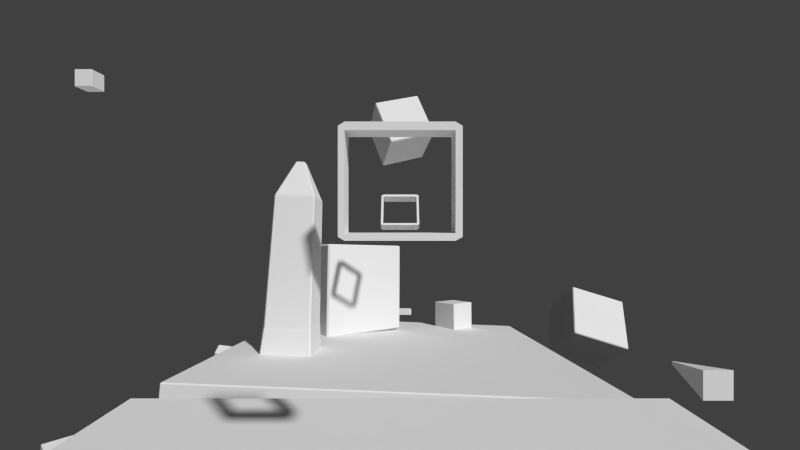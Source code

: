 # Source: level3.blend  (saved by Blender 2.73.0; exported with 4.5.12 LTS)
import bpy
from mathutils import Matrix  # noqa: F401  (used for matrix-valued properties, if any)

bpy.ops.wm.read_factory_settings(use_empty=True)
scene = bpy.context.scene
scene.name = 'Scene'

# ---- collections
col_collection_1 = bpy.data.collections.new('Collection 1'); scene.collection.children.link(col_collection_1)

# ---- world
world_world = bpy.data.worlds.new('World'); scene.world = world_world
world_world.color = (0.05088, 0.05088, 0.05088)
world_world.use_sun_shadow = False
world_world.sun_shadow_jitter_overblur = 0.0
world_world.cycles.sampling_method = 'MANUAL'
world_world.cycles.sample_map_resolution = 256

# ---- cameras
cam_camera = bpy.data.cameras.new('Camera')
cam_camera.clip_end = 100.0
cam_camera.lens = 16.0
cam_camera.sensor_width = 32.0
cam_camera.sensor_height = 18.0
cam_camera.display_size = 2.0
cam_camera.lens_unit = 'FOV'
cam_camera.dof.focus_distance = 0.0
cam_camera.dof.aperture_fstop = 128.0

# ---- meshes
me_cube = bpy.data.meshes.new('cube')
me_cube.from_pydata([(-0.9685, -1.0, -0.9685), (0.9685, -1.0, -0.9685), (0.9685, -1.0, 0.9685), (1.0, 0.9685, 0.9685), (1.0, -0.9685, 0.9685), (1.0, -0.9685, -0.9685), (0.9685, 1.0, -0.9685), (-0.9685, 1.0, -0.9685), (-0.9685, 1.0, 0.9685), (0.9685, 0.9685, -1.0), (0.9685, -0.9685, -1.0), (-0.9685, -0.9685, -1.0), (-0.9685, 0.9685, 1.0), (-0.9685, -0.9685, 1.0), (0.9685, -0.9685, 1.0), (-0.9685, -1.0, 0.9685), (-1.0, -0.9685, 0.9685), (-1.0, -0.9685, -0.9685), (-1.0, 0.9685, 0.9685), (-1.0, 0.9685, -0.9685), (-0.9685, 0.9685, -1.0), (1.0, 0.9685, -0.9685), (0.9685, 1.0, 0.9685), (0.9685, 0.9685, 1.0)], [], [(0, 1, 2), (3, 4, 5), (6, 7, 8), (9, 10, 11), (12, 13, 14), (15, 13, 16), (11, 0, 17), (10, 5, 1), (4, 14, 2), (18, 12, 8), (19, 7, 20), (9, 6, 21), (3, 22, 23), (12, 18, 16), (7, 19, 18), (11, 17, 19), (15, 16, 17), (6, 9, 20), (5, 10, 9), (0, 11, 10), (22, 3, 21), (14, 4, 3), (1, 5, 4), (8, 12, 23), (2, 14, 13), (19, 17, 16), (15, 0, 2), (21, 3, 5), (22, 6, 8), (20, 9, 11), (23, 12, 14), (13, 12, 16), (8, 7, 18), (20, 11, 19), (0, 15, 17), (7, 6, 20), (21, 5, 9), (1, 0, 10), (6, 22, 21), (23, 14, 3), (2, 1, 4), (22, 8, 23), (15, 2, 13), (18, 19, 16)])
_uv = me_cube.uv_layers.new(name='UVMap')
_uv.uv.foreach_set('vector', [0.6136, 0.04402, 0.6136, 0.2713, 0.3864, 0.2713, 0.3864, 0.5038, 0.3864, 0.2765, 0.6136, 0.2765, 0.6136, 0.509, 0.6136, 0.7362, 0.3864, 0.7362, 0.6189, 0.5038, 0.6189, 0.2765, 0.8461, 0.2765, 0.1539, 0.5038, 0.1539, 0.2765, 0.3811, 0.2765, 0.3864, 0.2765, 0.3864, 0.2728, 0.3827, 0.2765, 0.3864, 0.5075, 0.3864, 0.5038, 0.3827, 0.5038, 0.6136, 0.2728, 0.6173, 0.2691, 0.6136, 0.2691, 0.3827, 0.2765, 0.379, 0.2728, 0.379, 0.2765, 0.3827, 0.2765, 0.3864, 0.2728, 0.3864, 0.2765, 0.3827, 0.5038, 0.3864, 0.5038, 0.3864, 0.5075, 0.6136, 0.2728, 0.6136, 0.2691, 0.6173, 0.2691, 0.3827, 0.2765, 0.379, 0.2765, 0.379, 0.2728, 0.1539, 0.5038, 0.1487, 0.5038, 0.1487, 0.2765, 0.6136, 0.7362, 0.6136, 0.7415, 0.3864, 0.7415, 0.8461, 0.2765, 0.8513, 0.2765, 0.8513, 0.5038, 0.3864, 0.04402, 0.3864, 0.03878, 0.6136, 0.03878, 0.6136, 0.509, 0.6189, 0.509, 0.6189, 0.7362, 0.6136, 0.2765, 0.6189, 0.2765, 0.6189, 0.5038, 0.6136, 0.04402, 0.6189, 0.04402, 0.6189, 0.2713, 0.3864, 0.509, 0.3864, 0.5038, 0.6136, 0.5038, 0.3811, 0.2765, 0.3864, 0.2765, 0.3864, 0.5038, 0.6136, 0.2713, 0.6136, 0.2765, 0.3864, 0.2765, 0.3864, 0.7362, 0.3811, 0.7362, 0.3811, 0.509, 0.3811, 0.2713, 0.3811, 0.2765, 0.1539, 0.2765, 0.6136, 0.7415, 0.6136, 0.9687, 0.3864, 0.9687, 0.3864, 0.04402, 0.6136, 0.04402, 0.3864, 0.2713, 0.6136, 0.5038, 0.3864, 0.5038, 0.6136, 0.2765, 0.3864, 0.509, 0.6136, 0.509, 0.3864, 0.7362, 0.8461, 0.5038, 0.6189, 0.5038, 0.8461, 0.2765, 0.3811, 0.5038, 0.1539, 0.5038, 0.3811, 0.2765, 0.1539, 0.2765, 0.1539, 0.5038, 0.1487, 0.2765, 0.3864, 0.7362, 0.6136, 0.7362, 0.3864, 0.7415, 0.8461, 0.5038, 0.8461, 0.2765, 0.8513, 0.5038, 0.6136, 0.04402, 0.3864, 0.04402, 0.6136, 0.03878, 0.6136, 0.7362, 0.6136, 0.509, 0.6189, 0.7362, 0.6136, 0.5038, 0.6136, 0.2765, 0.6189, 0.5038, 0.6136, 0.2713, 0.6136, 0.04402, 0.6189, 0.2713, 0.6136, 0.509, 0.3864, 0.509, 0.6136, 0.5038, 0.3811, 0.5038, 0.3811, 0.2765, 0.3864, 0.5038, 0.3864, 0.2713, 0.6136, 0.2713, 0.3864, 0.2765, 0.3864, 0.509, 0.3864, 0.7362, 0.3811, 0.509, 0.1539, 0.2713, 0.3811, 0.2713, 0.1539, 0.2765, 0.3864, 0.7415, 0.6136, 0.7415, 0.3864, 0.9687])
me_cube.use_remesh_preserve_volume = False
me_cube.use_remesh_preserve_attributes = False
me_cube.use_mirror_vertex_groups = False
me_cube.update()
me_obelisk01 = bpy.data.meshes.new('obelisk01')
me_obelisk01.from_pydata([(1.245, 1.103, -1.336), (1.407, -0.9488, -1.463), (-1.407, -0.9488, -1.463), (1.336, 1.103, 1.245), (1.463, -0.9488, 1.407), (1.463, -0.9488, -1.407), (-1.101, 8.662, 1.163), (-1.226, 1.273, 1.312), (1.226, 1.273, 1.312), (-1.336, 1.103, -1.245), (-1.463, -0.9488, -1.407), (-1.463, -0.9488, 1.407), (-1.245, 1.103, 1.336), (-1.407, -0.9488, 1.463), (1.407, -0.9488, 1.463), (-1.145, 8.784, 1.08), (-0.2798, 10.92, 0.2238), (-0.2798, 10.92, -0.2238), (-1.163, 8.662, -1.101), (-1.312, 1.273, -1.226), (-1.312, 1.273, 1.226), (1.145, 8.784, -1.08), (0.2798, 10.92, -0.2238), (0.2798, 10.92, 0.2238), (-1.08, 8.784, -1.145), (-0.2238, 10.92, -0.2798), (0.2238, 10.92, -0.2798), (-1.08, 8.784, 1.145), (1.08, 8.784, 1.145), (0.2238, 10.92, 0.2798), (0.2097, 10.97, -0.2097), (-0.2097, 10.97, -0.2097), (-0.2097, 10.97, 0.2097), (1.163, 8.662, -1.101), (1.163, 8.662, 1.101), (1.312, 1.273, 1.226), (-1.101, 8.662, -1.163), (1.101, 8.662, -1.163), (1.226, 1.273, -1.312), (-1.425, -1.0, 1.425), (-1.425, -1.0, -1.425), (1.425, -1.0, -1.425), (1.425, -1.0, 1.425), (-1.145, 8.784, -1.08), (1.08, 8.784, -1.145), (1.145, 8.784, 1.08), (1.101, 8.662, 1.163), (-1.336, 1.103, 1.245), (-1.226, 1.273, -1.312), (1.312, 1.273, -1.226), (-0.2238, 10.92, 0.2798), (0.2097, 10.97, 0.2097), (-1.163, 8.662, 1.101), (1.336, 1.103, -1.245), (1.245, 1.103, 1.336), (-1.245, 1.103, -1.336)], [], [(0, 1, 2), (3, 4, 5), (6, 7, 8), (9, 10, 11), (12, 13, 14), (15, 16, 17), (18, 19, 20), (21, 22, 23), (24, 25, 26), (27, 28, 29), (30, 31, 32), (33, 34, 35), (36, 37, 38), (13, 11, 39), (10, 2, 40), (1, 5, 41), (4, 14, 42), (6, 27, 15), (43, 24, 36), (44, 21, 33), (45, 28, 46), (20, 47, 12), (9, 19, 48), (0, 38, 49), (3, 35, 8), (32, 16, 50), (25, 17, 31), (22, 26, 30), (29, 23, 51), (7, 6, 52), (43, 18, 52), (2, 10, 9), (40, 39, 11), (44, 37, 36), (53, 5, 1), (40, 2, 1), (21, 45, 34), (14, 4, 3), (42, 41, 5), (27, 6, 46), (42, 14, 13), (12, 47, 11), (48, 19, 18), (33, 49, 38), (8, 35, 34), (54, 8, 7), (53, 49, 35), (55, 48, 38), (47, 20, 19), (31, 17, 16), (30, 26, 25), (51, 23, 22), (32, 50, 29), (16, 15, 27), (23, 29, 28), (26, 22, 21), (17, 25, 24), (40, 41, 42), (55, 0, 2), (53, 3, 5), (46, 6, 8), (47, 9, 11), (54, 12, 14), (43, 15, 17), (52, 18, 20), (45, 21, 23), (44, 24, 26), (50, 27, 29), (51, 30, 32), (49, 33, 35), (48, 36, 38), (52, 6, 15), (18, 43, 36), (37, 44, 33), (34, 45, 46), (7, 20, 12), (55, 9, 48), (53, 0, 49), (54, 3, 8), (20, 7, 52), (15, 43, 52), (55, 2, 9), (10, 40, 11), (24, 44, 36), (0, 53, 1), (41, 40, 1), (33, 21, 34), (54, 14, 3), (4, 42, 5), (28, 27, 46), (39, 42, 13), (13, 12, 11), (36, 48, 18), (37, 33, 38), (46, 8, 34), (12, 54, 7), (3, 53, 35), (0, 55, 38), (9, 47, 19), (32, 31, 16), (31, 30, 25), (30, 51, 22), (51, 32, 29), (50, 16, 27), (45, 23, 28), (44, 26, 21), (43, 17, 24), (39, 40, 42)])
_uv = me_obelisk01.uv_layers.new(name='UVMap')
_uv.uv.foreach_set('vector', [0.02595, 0.2627, 0.01707, 0.1168, 0.2044, 0.09525, 0.6017, 0.2562, 0.6134, 0.1092, 0.7969, 0.1171, 0.3911, 0.7812, 0.4097, 0.2486, 0.5915, 0.2674, 0.2246, 0.2427, 0.2093, 0.09466, 0.4101, 0.08682, 0.4104, 0.2362, 0.4152, 0.08709, 0.6087, 0.1086, 0.3863, 0.7898, 0.364, 0.9525, 0.3283, 0.9538, 0.267, 0.7871, 0.2258, 0.255, 0.4017, 0.2482, 0.8656, 0.8134, 0.339, 0.958, 0.3905, 0.9568, 0.2635, 0.7965, 0.324, 0.9543, 0.3301, 0.9578, 0.3908, 0.7902, 0.5197, 0.8067, 0.3918, 0.9562, 0.3388, 0.9611, 0.3305, 0.9579, 0.3653, 0.9567, 0.862, 0.8049, 0.5283, 0.7987, 0.6002, 0.2683, 0.2625, 0.7877, 0.08907, 0.8046, 0.02661, 0.2747, 0.4152, 0.08709, 0.4101, 0.08682, 0.4128, 0.08338, 0.2093, 0.09466, 0.2044, 0.09525, 0.2065, 0.09133, 0.01707, 0.1168, 0.01242, 0.1171, 0.01459, 0.1131, 0.6134, 0.1092, 0.6087, 0.1086, 0.6114, 0.1052, 0.3911, 0.7812, 0.3908, 0.7902, 0.3863, 0.7898, 0.2683, 0.7959, 0.2635, 0.7965, 0.2625, 0.7877, 0.09337, 0.8131, 0.08107, 0.8134, 0.07755, 0.8049, 0.5259, 0.8074, 0.5197, 0.8067, 0.5224, 0.7981, 0.4017, 0.2482, 0.4021, 0.2358, 0.4104, 0.2362, 0.2246, 0.2427, 0.2258, 0.255, 0.2176, 0.2559, 0.02595, 0.2627, 0.02661, 0.2747, 0.0174, 0.2751, 0.6017, 0.2562, 0.6002, 0.2683, 0.5915, 0.2674, 0.3653, 0.9567, 0.364, 0.9525, 0.37, 0.9528, 0.324, 0.9543, 0.3283, 0.9538, 0.3305, 0.9579, 0.339, 0.958, 0.3301, 0.9578, 0.3388, 0.9611, 0.3918, 0.9562, 0.3905, 0.9568, 0.3845, 0.96, 0.4097, 0.2486, 0.3911, 0.7812, 0.3868, 0.7809, 0.2683, 0.7959, 0.267, 0.7871, 0.3868, 0.7809, 0.2044, 0.09525, 0.2093, 0.09466, 0.2246, 0.2427, 0.2065, 0.09133, 0.4128, 0.08338, 0.4101, 0.08682, 0.09337, 0.8131, 0.08907, 0.8046, 0.2625, 0.7877, 0.01662, 0.2632, 0.01242, 0.1171, 0.01707, 0.1168, 0.2065, 0.09133, 0.2044, 0.09525, 0.01707, 0.1168, 0.8656, 0.8134, 0.5259, 0.8074, 0.5283, 0.7987, 0.6087, 0.1086, 0.6134, 0.1092, 0.6017, 0.2562, 0.6114, 0.1052, 0.7991, 0.1131, 0.7969, 0.1171, 0.3908, 0.7902, 0.3911, 0.7812, 0.5224, 0.7981, 0.6114, 0.1052, 0.6087, 0.1086, 0.4152, 0.08709, 0.4104, 0.2362, 0.4021, 0.2358, 0.4101, 0.08682, 0.2176, 0.2559, 0.2258, 0.255, 0.267, 0.7871, 0.07755, 0.8049, 0.0174, 0.2751, 0.02661, 0.2747, 0.5915, 0.2674, 0.6002, 0.2683, 0.5283, 0.7987, 0.5928, 0.2553, 0.5915, 0.2674, 0.4097, 0.2486, 0.8011, 0.2632, 0.8019, 0.2751, 0.6002, 0.2683, 0.2162, 0.2437, 0.2176, 0.2559, 0.02661, 0.2747, 0.4021, 0.2358, 0.4017, 0.2482, 0.2258, 0.255, 0.3305, 0.9579, 0.3283, 0.9538, 0.364, 0.9525, 0.3388, 0.9611, 0.3301, 0.9578, 0.324, 0.9543, 0.3845, 0.96, 0.3905, 0.9568, 0.339, 0.958, 0.3653, 0.9567, 0.37, 0.9528, 0.3918, 0.9562, 0.364, 0.9525, 0.3863, 0.7898, 0.3908, 0.7902, 0.3905, 0.9568, 0.3918, 0.9562, 0.5197, 0.8067, 0.3301, 0.9578, 0.339, 0.958, 0.08107, 0.8134, 0.3283, 0.9538, 0.324, 0.9543, 0.2635, 0.7965, 0.9909, 0.09133, 0.7991, 0.1131, 0.6114, 0.1052, 0.2162, 0.2437, 0.02595, 0.2627, 0.2044, 0.09525, 0.8011, 0.2632, 0.6017, 0.2562, 0.7969, 0.1171, 0.5224, 0.7981, 0.3911, 0.7812, 0.5915, 0.2674, 0.4021, 0.2358, 0.2246, 0.2427, 0.4101, 0.08682, 0.5928, 0.2553, 0.4104, 0.2362, 0.6087, 0.1086, 0.2683, 0.7959, 0.3863, 0.7898, 0.3283, 0.9538, 0.3868, 0.7809, 0.267, 0.7871, 0.4017, 0.2482, 0.5259, 0.8074, 0.8656, 0.8134, 0.3905, 0.9568, 0.09337, 0.8131, 0.2635, 0.7965, 0.3301, 0.9578, 0.37, 0.9528, 0.3908, 0.7902, 0.3918, 0.9562, 0.3845, 0.96, 0.3388, 0.9611, 0.3653, 0.9567, 0.8019, 0.2751, 0.862, 0.8049, 0.6002, 0.2683, 0.2176, 0.2559, 0.2625, 0.7877, 0.02661, 0.2747, 0.3868, 0.7809, 0.3911, 0.7812, 0.3863, 0.7898, 0.267, 0.7871, 0.2683, 0.7959, 0.2625, 0.7877, 0.08907, 0.8046, 0.09337, 0.8131, 0.07755, 0.8049, 0.5283, 0.7987, 0.5259, 0.8074, 0.5224, 0.7981, 0.4097, 0.2486, 0.4017, 0.2482, 0.4104, 0.2362, 0.2162, 0.2437, 0.2246, 0.2427, 0.2176, 0.2559, 0.01662, 0.2632, 0.02595, 0.2627, 0.0174, 0.2751, 0.5928, 0.2553, 0.6017, 0.2562, 0.5915, 0.2674, 0.4017, 0.2482, 0.4097, 0.2486, 0.3868, 0.7809, 0.3863, 0.7898, 0.2683, 0.7959, 0.3868, 0.7809, 0.2162, 0.2437, 0.2044, 0.09525, 0.2246, 0.2427, 0.2093, 0.09466, 0.2065, 0.09133, 0.4101, 0.08682, 0.2635, 0.7965, 0.09337, 0.8131, 0.2625, 0.7877, 0.02595, 0.2627, 0.01662, 0.2632, 0.01707, 0.1168, 0.01459, 0.1131, 0.2065, 0.09133, 0.01707, 0.1168, 0.862, 0.8049, 0.8656, 0.8134, 0.5283, 0.7987, 0.5928, 0.2553, 0.6087, 0.1086, 0.6017, 0.2562, 0.6134, 0.1092, 0.6114, 0.1052, 0.7969, 0.1171, 0.5197, 0.8067, 0.3908, 0.7902, 0.5224, 0.7981, 0.4128, 0.08338, 0.6114, 0.1052, 0.4152, 0.08709, 0.4152, 0.08709, 0.4104, 0.2362, 0.4101, 0.08682, 0.2625, 0.7877, 0.2176, 0.2559, 0.267, 0.7871, 0.08907, 0.8046, 0.07755, 0.8049, 0.02661, 0.2747, 0.5224, 0.7981, 0.5915, 0.2674, 0.5283, 0.7987, 0.4104, 0.2362, 0.5928, 0.2553, 0.4097, 0.2486, 0.6017, 0.2562, 0.8011, 0.2632, 0.6002, 0.2683, 0.02595, 0.2627, 0.2162, 0.2437, 0.02661, 0.2747, 0.2246, 0.2427, 0.4021, 0.2358, 0.2258, 0.255, 0.3653, 0.9567, 0.3305, 0.9579, 0.364, 0.9525, 0.3305, 0.9579, 0.3388, 0.9611, 0.324, 0.9543, 0.3388, 0.9611, 0.3845, 0.96, 0.339, 0.958, 0.3845, 0.96, 0.3653, 0.9567, 0.3918, 0.9562, 0.37, 0.9528, 0.364, 0.9525, 0.3908, 0.7902, 0.5259, 0.8074, 0.3905, 0.9568, 0.5197, 0.8067, 0.09337, 0.8131, 0.3301, 0.9578, 0.08107, 0.8134, 0.2683, 0.7959, 0.3283, 0.9538, 0.2635, 0.7965, 0.4128, 0.08338, 0.9909, 0.09133, 0.6114, 0.1052])
me_obelisk01.use_remesh_preserve_volume = False
me_obelisk01.use_remesh_preserve_attributes = False
me_obelisk01.use_mirror_vertex_groups = False
me_obelisk01.update()
me_gate = bpy.data.meshes.new('gate')
me_gate.from_pydata([(1.0, -0.9308, -0.2866), (-1.0, -0.9337, -0.2866), (-1.0, -0.9337, 0.2866), (1.0, -1.069, -0.2866), (1.129, -1.0, -0.2866), (1.129, -1.0, 0.2866), (-1.0, -1.069, -0.2866), (1.0, -1.069, 0.2866), (-1.0, -1.069, 0.2866), (1.129, -0.8615, 0.2866), (1.0, -0.9308, 0.2866), (1.129, -0.8615, -0.2866), (1.0, 0.9223, -0.2866), (1.0, 1.078, -0.2866), (1.129, 1.0, -0.2866), (1.129, 0.9223, 0.2866), (1.0, 0.9223, 0.2866), (1.129, 0.9223, -0.2866), (1.0, 1.078, 0.2866), (1.129, 1.0, 0.2866), (-1.0, 1.078, 0.2866), (-1.0, 0.9223, 0.2866), (-1.12, 1.0, 0.2866), (-1.0, 0.9223, -0.2866), (-1.0, 1.078, -0.2866), (-1.12, 0.9223, 0.2866), (-1.12, 1.0, -0.2866), (-1.12, 0.9223, -0.2866), (-1.12, -0.9337, -0.2866), (-1.12, -0.9337, 0.2866), (-1.12, -1.0, 0.2866), (-1.12, -1.0, -0.2866)], [], [(0, 1, 2), (3, 4, 5), (6, 3, 7), (2, 8, 7), (9, 5, 4), (10, 7, 5), (11, 0, 12), (0, 11, 4), (12, 13, 14), (9, 15, 16), (11, 17, 15), (10, 16, 12), (18, 19, 14), (16, 15, 19), (17, 14, 19), (18, 20, 21), (21, 20, 22), (12, 23, 24), (13, 24, 20), (16, 21, 23), (25, 22, 26), (23, 27, 26), (24, 26, 22), (23, 1, 28), (25, 29, 2), (27, 28, 29), (21, 2, 1), (8, 30, 31), (28, 31, 30), (1, 6, 31), (1, 0, 3), (2, 29, 30), (10, 0, 2), (7, 3, 5), (8, 6, 7), (10, 2, 7), (11, 9, 4), (9, 10, 5), (17, 11, 12), (3, 0, 4), (17, 12, 14), (10, 9, 16), (9, 11, 15), (0, 10, 12), (13, 18, 14), (18, 16, 19), (15, 17, 19), (16, 18, 21), (25, 21, 22), (13, 12, 24), (18, 13, 20), (12, 16, 23), (27, 25, 26), (24, 23, 26), (20, 24, 22), (27, 23, 28), (21, 25, 2), (25, 27, 29), (23, 21, 1), (6, 8, 31), (29, 28, 30), (28, 1, 31), (6, 1, 3), (8, 2, 30)])
_uv = me_gate.uv_layers.new(name='UVMap')
_uv.uv.foreach_set('vector', [0.625, 0.5, 0.625, 0.9446, 0.5, 0.9446, 0.0, 0.5286, 0.0, 0.5, 0.125, 0.5, 0.0, 0.9732, 0.0, 0.5286, 0.125, 0.5286, 0.4387, 0.02668, 0.4682, 0.02668, 0.4682, 0.4713, 0.375, 0.5308, 0.375, 0.5, 0.5, 0.5, 0.438, 0.4713, 0.4682, 0.4713, 0.4531, 0.5, 0.5135, 0.5, 0.4984, 0.4713, 0.9025, 0.4713, 0.4984, 0.4713, 0.5135, 0.5, 0.4833, 0.5, 0.9025, 0.4713, 0.9364, 0.4713, 0.9195, 0.5, 0.4229, 0.5, 0.0339, 0.5, 0.0339, 0.4713, 0.5, 0.5308, 0.5, 0.9274, 0.375, 0.9274, 0.875, 0.912, 0.875, 0.5, 1.0, 0.5, 0.125, 0.5286, 0.125, 0.5, 0.25, 0.5, 0.0339, 0.4713, 0.0339, 0.5, 0.01695, 0.5, 0.5, 0.9274, 0.5, 0.9446, 0.375, 0.9446, 0.0, 0.4713, 0.0, 0.02668, 0.0339, 0.02668, 0.0339, 0.02668, 0.0, 0.02668, 0.01695, 0.0, 0.9025, 0.4713, 0.9025, 0.02668, 0.9364, 0.02668, 0.25, 0.5286, 0.25, 0.9732, 0.125, 0.9732, 0.625, 0.9446, 0.625, 0.5, 0.75, 0.5, 0.25, 0.5173, 0.25, 0.5, 0.375, 0.5, 0.9025, 0.02668, 0.9025, 0.0, 0.9195, 0.0, 0.25, 0.9732, 0.25, 1.0, 0.125, 1.0, 0.9025, 0.02668, 0.4978, 0.02668, 0.4978, 0.0, 0.0339, 0.0, 0.4387, 0.0, 0.4387, 0.02668, 0.375, 0.5173, 0.375, 0.9299, 0.25, 0.9299, 0.75, 0.9126, 0.75, 0.5, 0.875, 0.5, 0.125, 0.9732, 0.125, 1.0, 0.0, 1.0, 0.375, 0.9299, 0.375, 0.9446, 0.25, 0.9446, 0.4978, 0.02668, 0.4682, 0.02668, 0.4833, 0.0, 0.4978, 0.02668, 0.4984, 0.4713, 0.4682, 0.4713, 0.4387, 0.02668, 0.4387, 0.0, 0.4531, 0.0, 0.5, 0.5, 0.625, 0.5, 0.5, 0.9446, 0.125, 0.5286, 0.0, 0.5286, 0.125, 0.5, 0.125, 0.9732, 0.0, 0.9732, 0.125, 0.5286, 0.438, 0.4713, 0.4387, 0.02668, 0.4682, 0.4713, 0.5, 0.5308, 0.375, 0.5308, 0.5, 0.5, 0.4229, 0.5, 0.438, 0.4713, 0.4531, 0.5, 0.9025, 0.5, 0.5135, 0.5, 0.9025, 0.4713, 0.4682, 0.4713, 0.4984, 0.4713, 0.4833, 0.5, 0.9025, 0.5, 0.9025, 0.4713, 0.9195, 0.5, 0.438, 0.4713, 0.4229, 0.5, 0.0339, 0.4713, 0.375, 0.5308, 0.5, 0.5308, 0.375, 0.9274, 1.0, 0.912, 0.875, 0.912, 1.0, 0.5, 0.25, 0.5286, 0.125, 0.5286, 0.25, 0.5, 0.0, 0.4713, 0.0339, 0.4713, 0.01695, 0.5, 0.375, 0.9274, 0.5, 0.9274, 0.375, 0.9446, 0.0339, 0.4713, 0.0, 0.4713, 0.0339, 0.02668, 0.0339, 0.0, 0.0339, 0.02668, 0.01695, 0.0, 0.9364, 0.4713, 0.9025, 0.4713, 0.9364, 0.02668, 0.125, 0.5286, 0.25, 0.5286, 0.125, 0.9732, 0.75, 0.9446, 0.625, 0.9446, 0.75, 0.5, 0.375, 0.5173, 0.25, 0.5173, 0.375, 0.5, 0.9364, 0.02668, 0.9025, 0.02668, 0.9195, 0.0, 0.125, 0.9732, 0.25, 0.9732, 0.125, 1.0, 0.9025, 0.0, 0.9025, 0.02668, 0.4978, 0.0, 0.0339, 0.02668, 0.0339, 0.0, 0.4387, 0.02668, 0.25, 0.5173, 0.375, 0.5173, 0.25, 0.9299, 0.875, 0.9126, 0.75, 0.9126, 0.875, 0.5, 0.0, 0.9732, 0.125, 0.9732, 0.0, 1.0, 0.25, 0.9299, 0.375, 0.9299, 0.25, 0.9446, 0.4978, 0.0, 0.4978, 0.02668, 0.4833, 0.0, 0.4682, 0.02668, 0.4978, 0.02668, 0.4682, 0.4713, 0.4682, 0.02668, 0.4387, 0.02668, 0.4531, 0.0])
me_gate.use_remesh_preserve_volume = False
me_gate.use_remesh_preserve_attributes = False
me_gate.use_mirror_vertex_groups = False
me_gate.update()
me_floor_square = bpy.data.meshes.new('floor_square')
me_floor_square.from_pydata([(-9.877, -0.9929, -9.877), (9.877, -0.9929, -9.877), (9.877, -0.9929, 9.877), (9.929, -0.05211, 9.877), (9.929, -0.9408, 9.877), (9.929, -0.9408, -9.877), (9.877, 0.0, -9.877), (-9.877, 0.0, -9.877), (-9.877, 0.0, 9.877), (9.877, -0.05211, -9.929), (9.877, -0.9408, -9.929), (-9.877, -0.9408, -9.929), (-9.877, -0.05211, 9.929), (-9.877, -0.9408, 9.929), (9.877, -0.9408, 9.929), (-9.877, -0.9929, 9.877), (-9.929, -0.9408, 9.877), (-9.929, -0.9408, -9.877), (-9.929, -0.05211, 9.877), (-9.929, -0.05211, -9.877), (-9.877, -0.05211, -9.929), (9.929, -0.05211, -9.877), (9.877, 0.0, 9.877), (9.877, -0.05211, 9.929)], [], [(0, 1, 2), (3, 4, 5), (6, 7, 8), (9, 10, 11), (12, 13, 14), (15, 13, 16), (11, 0, 17), (10, 5, 1), (4, 14, 2), (18, 12, 8), (19, 7, 20), (9, 6, 21), (3, 22, 23), (12, 18, 16), (7, 19, 18), (11, 17, 19), (15, 16, 17), (6, 9, 20), (5, 10, 9), (0, 11, 10), (22, 3, 21), (14, 4, 3), (1, 5, 4), (8, 12, 23), (2, 14, 13), (19, 17, 16), (15, 0, 2), (21, 3, 5), (22, 6, 8), (20, 9, 11), (23, 12, 14), (13, 12, 16), (8, 7, 18), (20, 11, 19), (0, 15, 17), (7, 6, 20), (21, 5, 9), (1, 0, 10), (6, 22, 21), (23, 14, 3), (2, 1, 4), (22, 8, 23), (15, 2, 13), (18, 19, 16)])
_uv = me_floor_square.uv_layers.new(name='UVMap')
_uv.uv.foreach_set('vector', [0.02935, 0.03631, 0.02935, 0.4869, 0.4711, 0.4869, 0.6692, 0.9415, 0.9222, 0.9415, 0.9222, 0.6242, 0.4711, 0.9402, 0.4711, 0.4896, 0.02935, 0.4896, 0.9268, 0.9415, 0.9657, 0.9415, 0.9657, 0.6242, 0.4757, 0.6224, 0.6647, 0.6224, 0.6647, 0.02953, 0.667, 0.6233, 0.6647, 0.6224, 0.6647, 0.6242, 0.9657, 0.6242, 0.968, 0.6233, 0.9657, 0.6224, 0.9222, 0.6224, 0.9222, 0.6242, 0.9245, 0.6233, 0.667, 0.5987, 0.6702, 0.5987, 0.6686, 0.5974, 0.4757, 0.6242, 0.4757, 0.6224, 0.4734, 0.6233, 0.9268, 0.6224, 0.9245, 0.6233, 0.9268, 0.6242, 0.6692, 0.6224, 0.667, 0.6233, 0.6692, 0.6242, 0.667, 0.6211, 0.6686, 0.6224, 0.6702, 0.6211, 0.4757, 0.6224, 0.4757, 0.6242, 0.6647, 0.6242, 0.4711, 0.4896, 0.4711, 0.4882, 0.02935, 0.4882, 0.9657, 0.6242, 0.9657, 0.6224, 0.9268, 0.6224, 0.4711, 0.03631, 0.4711, 0.035, 0.02935, 0.035, 0.4711, 0.9402, 0.4734, 0.9402, 0.4734, 0.4896, 0.9222, 0.6242, 0.9222, 0.6224, 0.6692, 0.6224, 0.02935, 0.03631, 0.02707, 0.03631, 0.02707, 0.4869, 0.02935, 0.9402, 0.02935, 0.9415, 0.4711, 0.9415, 0.6702, 0.5987, 0.667, 0.5987, 0.667, 0.6211, 0.02935, 0.4869, 0.02935, 0.4882, 0.4711, 0.4882, 0.02935, 0.4896, 0.02707, 0.4896, 0.02707, 0.9402, 0.4711, 0.4869, 0.4734, 0.4869, 0.4734, 0.03631, 0.4757, 0.9415, 0.6647, 0.9415, 0.6647, 0.6242, 0.4711, 0.03631, 0.02935, 0.03631, 0.4711, 0.4869, 0.6692, 0.6242, 0.6692, 0.9415, 0.9222, 0.6242, 0.02935, 0.9402, 0.4711, 0.9402, 0.02935, 0.4896, 0.9268, 0.6242, 0.9268, 0.9415, 0.9657, 0.6242, 0.4757, 0.02953, 0.4757, 0.6224, 0.6647, 0.02953, 0.6647, 0.6224, 0.4757, 0.6224, 0.6647, 0.6242, 0.02935, 0.4896, 0.4711, 0.4896, 0.02935, 0.4882, 0.9268, 0.6242, 0.9657, 0.6242, 0.9268, 0.6224, 0.02935, 0.03631, 0.4711, 0.03631, 0.02935, 0.035, 0.4711, 0.4896, 0.4711, 0.9402, 0.4734, 0.4896, 0.6692, 0.6242, 0.9222, 0.6242, 0.6692, 0.6224, 0.02935, 0.4869, 0.02935, 0.03631, 0.02707, 0.4869, 0.4711, 0.9402, 0.02935, 0.9402, 0.4711, 0.9415, 0.6702, 0.6211, 0.6702, 0.5987, 0.667, 0.6211, 0.4711, 0.4869, 0.02935, 0.4869, 0.4711, 0.4882, 0.02935, 0.9402, 0.02935, 0.4896, 0.02707, 0.9402, 0.4711, 0.03631, 0.4711, 0.4869, 0.4734, 0.03631, 0.4757, 0.6242, 0.4757, 0.9415, 0.6647, 0.6242])
me_floor_square.use_remesh_preserve_volume = False
me_floor_square.use_remesh_preserve_attributes = False
me_floor_square.use_mirror_vertex_groups = False
me_floor_square.update()
me_marker = bpy.data.meshes.new('marker')
me_marker.from_pydata([(-0.1298, 0.1298, -0.1298), (-0.1298, -0.1298, -0.1298), (-0.1298, -0.1298, 0.1298), (0.1298, 0.1298, -0.1298), (0.1298, -0.1298, -0.1298), (0.1298, 0.1298, 0.1298), (0.1298, -0.1298, 0.1298), (-0.1298, 0.1298, 0.1298)], [], [(0, 1, 2), (3, 4, 1), (5, 6, 4), (7, 2, 6), (1, 4, 6), (3, 0, 7), (7, 0, 2), (0, 3, 1), (3, 5, 4), (5, 7, 6), (2, 1, 6), (5, 3, 7)])
_uv = me_marker.uv_layers.new(name='UVMap')
_uv.uv.foreach_set('vector', [0.3333, 0.0, 0.6667, 0.0, 0.6667, 0.3333, 0.0, 0.3333, 0.3333, 0.3333, 0.3333, 0.6667, 0.0, 0.0, 0.3333, 0.0, 0.3333, 0.3333, 0.6667, 0.3333, 0.6667, 0.6667, 0.3333, 0.6667, 1.0, 0.3333, 0.6667, 0.3333, 0.6667, 0.0, 0.3333, 0.6667, 0.3333, 1.0, 0.0, 1.0, 0.3333, 0.3333, 0.3333, 0.0, 0.6667, 0.3333, 0.0, 0.6667, 0.0, 0.3333, 0.3333, 0.6667, 0.0, 0.3333, 0.0, 0.0, 0.3333, 0.3333, 0.3333, 0.3333, 0.6667, 0.3333, 0.3333, 0.6667, 1.0, 0.0, 1.0, 0.3333, 0.6667, 0.0, 0.0, 0.6667, 0.3333, 0.6667, 0.0, 1.0])
me_marker.use_remesh_preserve_volume = False
me_marker.use_remesh_preserve_attributes = False
me_marker.use_mirror_vertex_groups = False
me_marker.update()
me_shippy = bpy.data.meshes.new('shippy')
me_shippy.from_pydata([(0.0, -0.00485, -0.6319), (0.03494, -0.004795, -0.5774), (0.0351, -0.1107, -0.6592), (0.0567, 0.006551, -0.4664), (0.05687, -0.09938, -0.5721), (0.000101, -0.09946, -0.5326), (0.000101, -0.09946, -0.7136), (0.0, 0.006462, -0.4842), (0.1517, 0.01025, -0.3991), (0.1368, -0.04857, -0.5195), (0.1341, -0.05926, -0.5153), (0.2377, -0.07035, -0.5636), (0.2349, -0.08104, -0.5593), (0.2408, -0.02968, -0.4009), (0.243, -0.04922, -0.3778), (0.3312, -0.03897, -0.3004), (0.1516, 0.009509, -0.33), (0.3345, -0.02586, -0.3056), (0.1549, 0.02262, -0.3352), (0.1473, -0.007079, -0.3747), (0.0493, 0.04753, -0.4164), (0.1548, -0.09922, -0.4409), (-0.001007, -0.09946, -0.5702), (0.0493, 0.0661, -0.215), (0.1548, -0.09922, -0.2578), (-0.001007, -0.09946, -0.2578), (-0.000511, 0.04745, -0.4164), (-0.000511, 0.06603, -0.215), (0.2701, 0.1631, 0.1085), (0.1643, -0.1276, 0.1085), (0.1643, -0.1276, 0.4178), (0.3027, 0.1512, 0.1085), (0.2635, -0.1637, 0.1085), (0.3027, 0.1512, 0.4178), (0.2635, -0.1637, 0.4178), (0.2701, 0.1631, 0.4178), (0.1199, -0.004165, 0.1417), (0.1313, -0.009576, -0.1335), (0.1258, -0.03315, -0.1348), (0.3385, -0.05852, -0.1344), (0.333, -0.0821, -0.1357), (0.4788, -0.07675, 0.1038), (0.4831, -0.1331, 0.1298), (0.5309, -0.1812, 0.2829), (0.1619, -0.06529, 0.2699), (0.1109, -0.0576, 0.1723), (0.5378, -0.1523, 0.2846), (0.1688, -0.03639, 0.2716), (0.09386, -0.1448, 0.0583), (0.107, -0.1304, 0.2072), (0.000149, -0.1305, 0.2072), (0.09386, -0.1437, -0.2446), (0.1279, 0.03936, -0.2062), (-0.000115, 0.03916, -0.2062), (0.000172, -0.1449, 0.0583), (0.00017, -0.1438, -0.2446), (0.06959, 0.21, -0.04418), (0.07973, 0.02613, -0.1547), (-9.5e-05, 0.026, -0.1547), (0.06969, 0.1476, 0.2135), (0.09582, -0.145, 0.307), (0.000172, -0.1452, 0.307), (-0.000381, 0.2099, -0.04418), (-0.000284, 0.1475, 0.2135), (-0.000101, -0.09946, -0.7136), (-0.0351, -0.1107, -0.6592), (-0.03494, -0.004795, -0.5774), (-0.05687, -0.09938, -0.5721), (-0.000101, -0.09946, -0.5326), (-0.0567, 0.006551, -0.4664), (-0.1517, 0.01025, -0.3991), (-0.1473, -0.007079, -0.3747), (-0.1341, -0.05926, -0.5153), (-0.1368, -0.04857, -0.5195), (-0.2349, -0.08104, -0.5593), (-0.243, -0.04922, -0.3778), (-0.2408, -0.02968, -0.4009), (-0.1516, 0.009509, -0.33), (-0.3312, -0.03897, -0.3004), (-0.3345, -0.02586, -0.3056), (-0.1549, 0.02262, -0.3352), (0.001007, -0.09946, -0.5702), (-0.1548, -0.09922, -0.4409), (-0.0493, 0.04753, -0.4164), (-0.1548, -0.09922, -0.2578), (0.001007, -0.09946, -0.2578), (0.000511, 0.06603, -0.215), (0.000511, 0.04745, -0.4164), (-0.0493, 0.0661, -0.215), (-0.1643, -0.1276, 0.4178), (-0.1643, -0.1276, 0.1085), (-0.2701, 0.1631, 0.1085), (-0.2635, -0.1637, 0.1085), (-0.3027, 0.1512, 0.1085), (-0.2635, -0.1637, 0.4178), (-0.3027, 0.1512, 0.4178), (-0.2701, 0.1631, 0.4178), (-0.1199, -0.004165, 0.1417), (-0.1109, -0.0576, 0.1723), (-0.1258, -0.03315, -0.1348), (-0.1313, -0.009576, -0.1335), (-0.333, -0.0821, -0.1357), (-0.4831, -0.1331, 0.1298), (-0.4788, -0.07675, 0.1038), (-0.1619, -0.06529, 0.2699), (-0.5309, -0.1812, 0.2829), (-0.3385, -0.05852, -0.1344), (-0.5378, -0.1523, 0.2846), (-0.1688, -0.03639, 0.2716), (-0.00015, -0.1305, 0.2072), (-0.107, -0.1304, 0.2072), (-0.09386, -0.1448, 0.0583), (-0.1279, 0.03936, -0.2062), (0.000115, 0.03916, -0.2062), (-0.09386, -0.1437, -0.2446), (-0.00017, -0.1438, -0.2446), (-0.000172, -0.1449, 0.0583), (9.5e-05, 0.026, -0.1547), (-0.07973, 0.02613, -0.1547), (-0.06959, 0.21, -0.04418), (-0.09582, -0.145, 0.307), (-0.06969, 0.1476, 0.2135), (-0.000172, -0.1452, 0.307), (0.000284, 0.1475, 0.2135), (0.000381, 0.2099, -0.04418), (-0.2377, -0.07035, -0.5636)], [], [(0, 1, 2), (1, 3, 4), (5, 6, 2), (1, 0, 7), (3, 7, 5), (8, 9, 10), (9, 11, 12), (13, 14, 12), (14, 15, 16), (10, 12, 14), (13, 11, 9), (17, 18, 16), (13, 8, 18), (14, 13, 17), (19, 16, 18), (20, 21, 22), (20, 23, 24), (25, 22, 21), (20, 26, 27), (23, 27, 25), (28, 29, 30), (31, 32, 29), (33, 34, 32), (33, 35, 30), (29, 32, 34), (31, 28, 35), (36, 37, 38), (37, 39, 40), (41, 42, 40), (42, 43, 44), (45, 38, 40), (39, 37, 36), (46, 47, 44), (41, 36, 47), (42, 41, 46), (45, 44, 47), (48, 49, 50), (48, 51, 52), (53, 50, 49), (51, 48, 54), (51, 55, 53), (56, 57, 58), (59, 60, 57), (61, 58, 57), (56, 62, 63), (59, 63, 61), (0, 64, 65), (66, 65, 67), (68, 67, 65), (7, 0, 66), (69, 67, 68), (70, 71, 72), (73, 72, 74), (74, 75, 76), (77, 78, 75), (75, 74, 72), (76, 70, 73), (79, 78, 77), (76, 79, 80), (75, 78, 79), (80, 77, 71), (81, 82, 83), (83, 82, 84), (85, 84, 82), (86, 87, 83), (88, 84, 85), (89, 90, 91), (90, 92, 93), (92, 94, 95), (95, 94, 89), (94, 92, 90), (96, 91, 93), (97, 98, 99), (100, 99, 101), (101, 102, 103), (104, 105, 102), (98, 102, 101), (97, 100, 106), (107, 105, 104), (103, 107, 108), (102, 105, 107), (108, 104, 98), (109, 110, 111), (111, 110, 112), (113, 112, 110), (114, 115, 116), (114, 112, 113), (117, 118, 119), (118, 120, 121), (122, 120, 118), (123, 124, 119), (121, 120, 122), (6, 0, 2), (2, 1, 4), (4, 5, 2), (3, 1, 7), (4, 3, 5), (19, 8, 10), (10, 9, 12), (11, 13, 12), (19, 14, 16), (19, 10, 14), (8, 13, 9), (15, 17, 16), (17, 13, 18), (15, 14, 17), (8, 19, 18), (26, 20, 22), (21, 20, 24), (24, 25, 21), (23, 20, 27), (24, 23, 25), (35, 28, 30), (28, 31, 29), (31, 33, 32), (34, 33, 30), (30, 29, 34), (33, 31, 35), (45, 36, 38), (38, 37, 40), (39, 41, 40), (45, 42, 44), (42, 45, 40), (41, 39, 36), (43, 46, 44), (46, 41, 47), (43, 42, 46), (36, 45, 47), (54, 48, 50), (49, 48, 52), (52, 53, 49), (55, 51, 54), (52, 51, 53), (62, 56, 58), (56, 59, 57), (60, 61, 57), (59, 56, 63), (60, 59, 61), (66, 0, 65), (69, 66, 67), (64, 68, 65), (69, 7, 66), (7, 69, 68), (73, 70, 72), (125, 73, 74), (125, 74, 76), (71, 77, 75), (71, 75, 72), (125, 76, 73), (80, 79, 77), (70, 76, 80), (76, 75, 79), (70, 80, 71), (87, 81, 83), (88, 83, 84), (81, 85, 82), (88, 86, 83), (86, 88, 85), (96, 89, 91), (91, 90, 93), (93, 92, 95), (96, 95, 89), (89, 94, 90), (95, 96, 93), (100, 97, 99), (106, 100, 101), (106, 101, 103), (98, 104, 102), (99, 98, 101), (103, 97, 106), (108, 107, 104), (97, 103, 108), (103, 102, 107), (97, 108, 98), (116, 109, 111), (114, 111, 112), (109, 113, 110), (111, 114, 116), (115, 114, 113), (124, 117, 119), (119, 118, 121), (117, 122, 118), (121, 123, 119), (123, 121, 122)])
_uv = me_shippy.uv_layers.new(name='UVMap')
_uv.uv.foreach_set('vector', [0.4315, 0.8012, 0.4339, 0.755, 0.469, 0.8281, 0.4339, 0.755, 0.4351, 0.6663, 0.469, 0.7576, 0.2448, 0.7241, 0.2448, 0.8654, 0.2311, 0.8231, 0.2433, 0.9535, 0.234, 1.0, 0.2237, 0.8867, 0.3892, 0.2426, 0.4107, 0.242, 0.4107, 0.3215, 0.4168, 0.3822, 0.4219, 0.2778, 0.4264, 0.2778, 0.1201, 0.6754, 0.1201, 0.5952, 0.1236, 0.5944, 0.1112, 0.6817, 0.1199, 0.6665, 0.1201, 0.8093, 0.0506, 0.7301, 0.07159, 0.8094, 0.009305, 0.7414, 0.0296, 0.6012, 0.07159, 0.5944, 0.0506, 0.7301, 0.4105, 0.7599, 0.4315, 0.8792, 0.3895, 0.8727, 0.4801, 0.8124, 0.4801, 0.6663, 0.4853, 0.6667, 0.4105, 0.7599, 0.3767, 0.7825, 0.3693, 0.735, 0.1199, 0.6665, 0.1112, 0.6817, 0.1149, 0.5962, 0.4264, 0.395, 0.4264, 0.4322, 0.4209, 0.4322, 0.2842, 0.8366, 0.3113, 0.9673, 0.2471, 0.9673, 0.1709, 0.8791, 0.164, 0.7241, 0.2237, 0.7422, 0.2535, 0.8277, 0.2535, 0.5838, 0.3113, 0.6853, 0.4655, 0.4246, 0.484, 0.4252, 0.484, 0.5825, 0.0484, 0.8094, 0.06712, 0.8094, 0.06783, 0.9356, 0.3693, 0.3428, 0.3693, 0.5838, 0.2535, 0.5823, 0.1502, 0.9281, 0.1239, 0.6976, 0.1636, 0.6976, 0.009305, 0.5944, 0.009305, 0.3471, 0.1239, 0.3445, 0.09781, 0.5944, 0.1108, 0.5944, 0.1112, 0.8355, 0.3892, 0.00048, 0.4281, 0.0, 0.4281, 0.2415, 0.4655, 0.6663, 0.4527, 0.6663, 0.4527, 0.4246, 0.3467, 0.7963, 0.3567, 0.5838, 0.3658, 0.5845, 0.4779, 0.1664, 0.4779, 0.000135, 0.4868, 0.0, 0.4281, 0.158, 0.4468, 0.129, 0.452, 0.3555, 0.2616, 0.04615, 0.3181, 0.0, 0.3181, 0.2989, 0.282, 0.3414, 0.1669, 0.3399, 0.164, 0.1742, 0.009305, 0.1679, 0.01236, 0.002116, 0.1159, 0.0, 0.469, 0.9685, 0.469, 0.6663, 0.4801, 0.6679, 0.09693, 0.2846, 0.1159, 0.0, 0.164, 0.04516, 0.4468, 0.129, 0.4281, 0.158, 0.4411, 0.00246, 0.3658, 0.8241, 0.36, 0.9025, 0.3489, 0.9017, 0.1282, 0.4611, 0.1239, 0.3445, 0.1636, 0.3445, 0.3649, 0.1108, 0.3892, 0.3386, 0.3181, 0.3386, 0.3693, 0.6663, 0.3772, 0.3428, 0.4168, 0.3414, 0.1288, 0.6976, 0.1282, 0.4611, 0.163, 0.4611, 0.1072, 0.981, 0.07214, 0.981, 0.07159, 0.8355, 0.4801, 0.2036, 0.4819, 0.3659, 0.452, 0.3659, 0.164, 0.4929, 0.2535, 0.3414, 0.2535, 0.7241, 0.3467, 0.5884, 0.3467, 0.9455, 0.3171, 0.9416, 0.4779, 0.2015, 0.452, 0.2036, 0.452, 0.002125, 0.4264, 0.4325, 0.4527, 0.4322, 0.4527, 0.6659, 0.5685, 0.1988, 0.5375, 0.1269, 0.531, 0.1719, 0.5661, 0.245, 0.531, 0.1719, 0.531, 0.2424, 0.7552, 0.2759, 0.7763, 0.2453, 0.7689, 0.1769, 0.7763, 0.1133, 0.766, 0.0, 0.7567, 0.04655, 0.6108, 0.7574, 0.6103, 0.6815, 0.5893, 0.6785, 0.5832, 0.6178, 0.5736, 0.605, 0.5736, 0.7222, 0.8799, 0.3246, 0.8764, 0.3254, 0.8764, 0.4056, 0.8799, 0.1907, 0.8801, 0.3335, 0.8888, 0.3183, 0.9907, 0.2586, 0.9284, 0.1906, 0.9494, 0.2699, 0.9494, 0.2699, 0.9284, 0.4056, 0.9704, 0.3988, 0.5895, 0.2401, 0.6233, 0.2175, 0.6105, 0.1273, 0.5199, 0.1876, 0.5147, 0.1872, 0.5147, 0.3333, 0.5895, 0.2401, 0.5685, 0.3337, 0.6307, 0.265, 0.8801, 0.3335, 0.8799, 0.4056, 0.8851, 0.4038, 0.5791, 0.5678, 0.5736, 0.5678, 0.5736, 0.605, 0.7529, 0.03265, 0.6887, 0.03265, 0.7158, 0.1634, 0.8291, 0.1209, 0.7763, 0.1168, 0.7763, 0.2578, 0.7465, 0.1724, 0.6887, 0.1718, 0.6887, 0.3147, 0.516, 0.4175, 0.516, 0.5748, 0.5345, 0.5754, 0.9516, 0.1906, 0.9907, 0.0644, 0.9322, 0.0644, 0.7465, 0.4177, 0.6307, 0.4162, 0.6307, 0.6572, 0.8364, 0.3024, 0.8761, 0.3024, 0.8498, 0.07188, 0.8761, 0.6555, 0.9907, 0.6529, 0.9907, 0.4056, 0.9022, 0.4056, 0.9284, 0.1645, 0.8888, 0.1645, 0.5719, 0.7585, 0.5719, 1.0, 0.6108, 0.9995, 0.5473, 0.5754, 0.5473, 0.3337, 0.5345, 0.3337, 0.6533, 0.2037, 0.6342, 0.1759, 0.6342, 0.4155, 0.5221, 0.8336, 0.5132, 0.8338, 0.5132, 1.0, 0.548, 0.6445, 0.5532, 0.871, 0.5719, 0.842, 0.6819, 0.7011, 0.6819, 1.0, 0.7383, 0.9539, 0.718, 0.6586, 0.7383, 0.9539, 0.836, 0.8258, 0.8841, 1.0, 0.9876, 0.9979, 0.9907, 0.8321, 0.531, 0.03146, 0.5199, 0.02986, 0.5199, 0.3321, 0.9031, 0.7154, 0.836, 0.6555, 0.836, 0.9548, 0.5532, 0.871, 0.548, 1.0, 0.5589, 0.9975, 0.6511, 0.09832, 0.64, 0.09747, 0.6342, 0.1759, 0.8364, 0.6555, 0.8761, 0.6555, 0.8718, 0.5389, 0.6351, 0.8892, 0.653, 1.0, 0.6819, 0.6614, 0.6307, 0.3337, 0.5832, 0.3354, 0.5832, 0.6586, 0.8712, 0.3024, 0.8364, 0.3024, 0.837, 0.5389, 0.8928, 0.01896, 0.8805, 0.1645, 0.9284, 0.1645, 0.548, 0.6341, 0.5181, 0.6341, 0.5199, 0.7964, 0.7465, 0.2759, 0.7465, 0.6586, 0.836, 0.5071, 0.6533, 0.4116, 0.6887, 0.4162, 0.6829, 0.05842, 0.548, 0.9979, 0.548, 0.7964, 0.5221, 0.7985, 0.5736, 0.5675, 0.5832, 0.3337, 0.5473, 0.3341, 0.4625, 0.8731, 0.4315, 0.8012, 0.469, 0.8281, 0.469, 0.8281, 0.4339, 0.755, 0.469, 0.7576, 0.2237, 0.7547, 0.2448, 0.7241, 0.2311, 0.8231, 0.2433, 0.8654, 0.2433, 0.9535, 0.2237, 0.8867, 0.3897, 0.3185, 0.3892, 0.2426, 0.4107, 0.3215, 0.4264, 0.395, 0.4168, 0.3822, 0.4264, 0.2778, 0.1236, 0.6746, 0.1201, 0.6754, 0.1236, 0.5944, 0.1159, 0.8108, 0.1112, 0.6817, 0.1201, 0.8093, 0.0142, 0.7076, 0.0506, 0.7301, 0.009305, 0.7414, 0.0142, 0.7076, 0.0296, 0.6012, 0.0506, 0.7301, 0.3767, 0.7825, 0.4105, 0.7599, 0.3895, 0.8727, 0.4853, 0.8128, 0.4801, 0.8124, 0.4853, 0.6667, 0.4315, 0.6663, 0.4105, 0.7599, 0.3693, 0.735, 0.1201, 0.5944, 0.1199, 0.6665, 0.1149, 0.5962, 0.4168, 0.3822, 0.4264, 0.395, 0.4209, 0.4322, 0.266, 0.8282, 0.2842, 0.8366, 0.2471, 0.9673, 0.2237, 0.8832, 0.1709, 0.8791, 0.2237, 0.7422, 0.3113, 0.8282, 0.2535, 0.8277, 0.3113, 0.6853, 0.4655, 0.582, 0.4655, 0.4246, 0.484, 0.5825, 0.009305, 0.9356, 0.0484, 0.8094, 0.06783, 0.9356, 0.2535, 0.3414, 0.3693, 0.3428, 0.2535, 0.5823, 0.1632, 0.9281, 0.1502, 0.9281, 0.1636, 0.6976, 0.1239, 0.5918, 0.009305, 0.5944, 0.1239, 0.3445, 0.07159, 0.8355, 0.09781, 0.5944, 0.1112, 0.8355, 0.3892, 0.242, 0.3892, 0.00048, 0.4281, 0.2415, 0.4655, 0.4246, 0.4655, 0.6663, 0.4527, 0.4246, 0.3658, 0.8241, 0.3467, 0.7963, 0.3658, 0.5845, 0.4868, 0.1662, 0.4779, 0.1664, 0.4868, 0.0, 0.4431, 0.3575, 0.4281, 0.158, 0.452, 0.3555, 0.282, 0.3414, 0.2616, 0.04615, 0.3181, 0.2989, 0.2616, 0.04615, 0.282, 0.3414, 0.164, 0.1742, 0.09693, 0.2846, 0.009305, 0.1679, 0.1159, 0.0, 0.4801, 0.9701, 0.469, 0.9685, 0.4801, 0.6679, 0.164, 0.3445, 0.09693, 0.2846, 0.164, 0.04516, 0.452, 0.0, 0.4468, 0.129, 0.4411, 0.00246, 0.3467, 0.7963, 0.3658, 0.8241, 0.3489, 0.9017, 0.163, 0.4611, 0.1282, 0.4611, 0.1636, 0.3445, 0.347, 0.0, 0.3649, 0.1108, 0.3181, 0.3386, 0.4168, 0.6646, 0.3693, 0.6663, 0.4168, 0.3414, 0.1636, 0.6976, 0.1288, 0.6976, 0.163, 0.4611, 0.1195, 0.8355, 0.1072, 0.981, 0.07159, 0.8355, 0.4539, 0.2036, 0.4801, 0.2036, 0.452, 0.3659, 0.1752, 0.6964, 0.164, 0.4929, 0.2535, 0.7241, 0.3113, 0.5838, 0.3467, 0.5884, 0.3171, 0.9416, 0.4779, 0.0, 0.4779, 0.2015, 0.452, 0.002125, 0.4168, 0.6663, 0.4264, 0.4325, 0.4527, 0.6659, 0.5661, 0.245, 0.5685, 0.1988, 0.531, 0.1719, 0.5649, 0.3337, 0.5661, 0.245, 0.531, 0.2424, 0.7552, 0.1346, 0.7552, 0.2759, 0.7689, 0.1769, 0.7567, 0.1346, 0.7763, 0.1133, 0.7567, 0.04655, 0.5893, 0.758, 0.6108, 0.7574, 0.5893, 0.6785, 0.5781, 0.7222, 0.5832, 0.6178, 0.5736, 0.7222, 0.8799, 0.4048, 0.8799, 0.3246, 0.8764, 0.4056, 0.8841, 0.1892, 0.8799, 0.1907, 0.8888, 0.3183, 0.9858, 0.2924, 0.9907, 0.2586, 0.9494, 0.2699, 0.9858, 0.2924, 0.9494, 0.2699, 0.9704, 0.3988, 0.5685, 0.1208, 0.5895, 0.2401, 0.6105, 0.1273, 0.5199, 0.3337, 0.5199, 0.1876, 0.5147, 0.3333, 0.6233, 0.2175, 0.5895, 0.2401, 0.6307, 0.265, 0.8888, 0.3183, 0.8801, 0.3335, 0.8851, 0.4038, 0.5832, 0.6178, 0.5791, 0.5678, 0.5736, 0.605, 0.734, 0.1718, 0.7529, 0.03265, 0.7158, 0.1634, 0.836, 0.2759, 0.8291, 0.1209, 0.7763, 0.2578, 0.7465, 0.4162, 0.7465, 0.1724, 0.6887, 0.3147, 0.5345, 0.418, 0.516, 0.4175, 0.5345, 0.5754, 0.9329, 0.1906, 0.9516, 0.1906, 0.9322, 0.0644, 0.7465, 0.6586, 0.7465, 0.4177, 0.6307, 0.6572, 0.8368, 0.07188, 0.8364, 0.3024, 0.8498, 0.07188, 0.8761, 0.4082, 0.8761, 0.6555, 0.9907, 0.4056, 0.8892, 0.4056, 0.9022, 0.4056, 0.8888, 0.1645, 0.6108, 0.758, 0.5719, 0.7585, 0.6108, 0.9995, 0.5345, 0.5754, 0.5473, 0.5754, 0.5345, 0.3337, 0.6433, 0.4162, 0.6533, 0.2037, 0.6342, 0.4155, 0.5221, 0.9999, 0.5221, 0.8336, 0.5132, 1.0, 0.5569, 0.6425, 0.548, 0.6445, 0.5719, 0.842, 0.718, 0.6586, 0.6819, 0.7011, 0.7383, 0.9539, 0.8331, 0.6601, 0.718, 0.6586, 0.836, 0.8258, 0.9031, 0.7154, 0.8841, 1.0, 0.9907, 0.8321, 0.531, 0.3337, 0.531, 0.03146, 0.5199, 0.3321, 0.8841, 1.0, 0.9031, 0.7154, 0.836, 0.9548, 0.5719, 0.842, 0.5532, 0.871, 0.5589, 0.9975, 0.6533, 0.2037, 0.6511, 0.09832, 0.6342, 0.1759, 0.837, 0.5389, 0.8364, 0.6555, 0.8718, 0.5389, 0.6108, 0.6614, 0.6351, 0.8892, 0.6819, 0.6614, 0.6228, 0.6573, 0.6307, 0.3337, 0.5832, 0.6586, 0.8718, 0.5389, 0.8712, 0.3024, 0.837, 0.5389, 0.9279, 0.01896, 0.8928, 0.01896, 0.9284, 0.1645, 0.5461, 0.7964, 0.548, 0.6341, 0.5199, 0.7964, 0.8248, 0.3036, 0.7465, 0.2759, 0.836, 0.5071, 0.6533, 0.05453, 0.6533, 0.4116, 0.6829, 0.05842, 0.5221, 1.0, 0.548, 0.9979, 0.5221, 0.7985, 0.5473, 0.5678, 0.5736, 0.5675, 0.5473, 0.3341])
me_shippy.use_remesh_preserve_volume = False
me_shippy.use_remesh_preserve_attributes = False
me_shippy.use_mirror_vertex_groups = False
me_shippy.update()
me_pointer = bpy.data.meshes.new('pointer')
me_pointer.from_pydata([(-0.04701, 0.04701, -1.0), (-0.04701, -0.04701, -1.0), (-0.4591, -0.4591, 1.0), (0.04701, 0.04701, -1.0), (0.04701, -0.04701, -1.0), (0.4591, 0.4591, 1.0), (0.4591, -0.4591, 1.0), (-0.4591, 0.4591, 1.0)], [], [(0, 1, 2), (3, 4, 1), (5, 6, 4), (7, 2, 6), (1, 4, 6), (3, 0, 7), (7, 0, 2), (0, 3, 1), (3, 5, 4), (5, 7, 6), (2, 1, 6), (5, 3, 7)])
_uv = me_pointer.uv_layers.new(name='UVMap')
_uv.uv.foreach_set('vector', [0.5239, 0.05167, 0.4769, 0.05167, 0.2802, 0.6021, 0.1544, 0.7696, 0.1544, 0.7226, 0.1074, 0.7226, 0.7387, 0.5985, 0.2796, 0.5985, 0.4795, 0.04418, 0.3067, 0.9562, 0.3067, 0.6233, 0.7056, 0.6233, 0.5282, 0.02635, 0.4811, 0.02635, 0.2751, 0.6016, 0.4765, 0.0, 0.5235, 0.0, 0.7296, 0.5996, 0.7393, 0.6021, 0.5239, 0.05167, 0.2802, 0.6021, 0.1074, 0.7696, 0.1544, 0.7696, 0.1074, 0.7226, 0.5265, 0.04418, 0.7387, 0.5985, 0.4795, 0.04418, 0.7056, 0.9562, 0.3067, 0.9562, 0.7056, 0.6233, 0.7342, 0.6016, 0.5282, 0.02635, 0.2751, 0.6016, 0.2704, 0.5996, 0.4765, 0.0, 0.7296, 0.5996])
me_pointer.use_remesh_preserve_volume = False
me_pointer.use_remesh_preserve_attributes = False
me_pointer.use_mirror_vertex_groups = False
me_pointer.update()

# ---- objects
ob_global_props = bpy.data.objects.new('__global_props__', me_cube)
ob_cube_cube_022 = bpy.data.objects.new('Cube_Cube.022', me_obelisk01)
ob_cube_012 = bpy.data.objects.new('cube.012', me_cube)
ob_cube_011 = bpy.data.objects.new('cube.011', me_cube)
ob_cube_009 = bpy.data.objects.new('cube.009', me_cube)
ob_cube_008 = bpy.data.objects.new('cube.008', me_cube)
ob_cube_cube_021 = bpy.data.objects.new('Cube_Cube.021', me_obelisk01)
ob_cube_cube_020 = bpy.data.objects.new('Cube_Cube.020', me_obelisk01)
ob_cube_007 = bpy.data.objects.new('cube.007', me_cube)
ob_cube_006 = bpy.data.objects.new('cube.006', me_cube)
ob_cube_005 = bpy.data.objects.new('cube.005', me_cube)
ob_cube_004 = bpy.data.objects.new('cube.004', me_cube)
ob_cube_000 = bpy.data.objects.new('cube.000', me_cube)
ob_cube_cube_019 = bpy.data.objects.new('Cube_Cube.019', me_gate)
ob_cube_cube_018 = bpy.data.objects.new('Cube_Cube.018', me_gate)
ob_cube_cube_017 = bpy.data.objects.new('Cube_Cube.017', me_gate)
ob_cube_cube_016 = bpy.data.objects.new('Cube_Cube.016', me_gate)
ob_cube_cube_015 = bpy.data.objects.new('Cube_Cube.015', me_gate)
ob_cube_cube_014 = bpy.data.objects.new('Cube_Cube.014', me_gate)
ob_cube_cube_013 = bpy.data.objects.new('Cube_Cube.013', me_gate)
ob_cube_cube_012 = bpy.data.objects.new('Cube_Cube.012', me_gate)
ob_cube_cube_011 = bpy.data.objects.new('Cube_Cube.011', me_gate)
ob_cube_cube_010 = bpy.data.objects.new('Cube_Cube.010', me_gate)
ob_cube_cube_008 = bpy.data.objects.new('Cube_Cube.008', me_gate)
ob_cube_cube_007 = bpy.data.objects.new('Cube_Cube.007', me_gate)
ob_cube_cube_006 = bpy.data.objects.new('Cube_Cube.006', me_floor_square)
ob_cube_cube_005 = bpy.data.objects.new('Cube_Cube.005', me_floor_square)
ob_cube_cube_004 = bpy.data.objects.new('Cube_Cube.004', me_floor_square)
ob_cube_cube_003 = bpy.data.objects.new('Cube_Cube.003', me_floor_square)
ob_cube_cube_002 = bpy.data.objects.new('Cube_Cube.002', me_floor_square)
ob_cube_010 = bpy.data.objects.new('cube.010', me_cube)
ob_cube_cube_009 = bpy.data.objects.new('Cube_Cube.009', me_obelisk01)
ob_cube_cube_000 = bpy.data.objects.new('Cube_Cube.000', me_gate)
ob_cube_cube_001 = bpy.data.objects.new('Cube_Cube.001', me_gate)
ob_focusmarker = bpy.data.objects.new('focusmarker', me_marker)
ob_shippy = bpy.data.objects.new('shippy', me_shippy)
ob_camera = bpy.data.objects.new('Camera', cam_camera)
ob_cube_003 = bpy.data.objects.new('cube.003', me_cube)
ob_cube_002 = bpy.data.objects.new('cube.002', me_cube)
ob_cube_001 = bpy.data.objects.new('cube.001', me_cube)
ob_pointer = bpy.data.objects.new('pointer', me_pointer)

# ---- transforms, parenting, visibility, modifiers, constraints
ob_global_props.location = (23.89, 46.65, -11.27)
ob_global_props.rotation_euler = (3.52, 0.6654, 1.78)
ob_global_props.scale = (3.271, 3.271, 3.271)
ob_global_props.lineart.crease_threshold = 0.0
ob_cube_cube_022.location = (3.184, -7.554, -5.823)
ob_cube_cube_022.rotation_euler = (4.692, -0.05412, 3.313)
ob_cube_cube_022.lineart.crease_threshold = 0.0
ob_cube_012.location = (-2.842, -6.684, -17.59)
ob_cube_012.rotation_euler = (4.434, 3.038, -1.558)
ob_cube_012.scale = (4.853, 4.853, 4.853)
ob_cube_012.lineart.crease_threshold = 0.0
ob_cube_011.location = (9.219, 14.46, -23.67)
ob_cube_011.rotation_euler = (3.52, 0.6654, 1.78)
ob_cube_011.scale = (2.472, 2.472, 2.472)
ob_cube_011.lineart.crease_threshold = 0.0
ob_cube_009.location = (12.82, 22.31, -15.36)
ob_cube_009.rotation_euler = (3.52, 0.6654, 1.78)
ob_cube_009.scale = (3.271, 3.271, 3.271)
ob_cube_009.lineart.crease_threshold = 0.0
ob_cube_008.location = (0.8183, 16.62, -15.86)
ob_cube_008.rotation_euler = (2.766, -0.7574, 2.123)
ob_cube_008.scale = (3.271, 3.271, 3.271)
ob_cube_008.lineart.crease_threshold = 0.0
ob_cube_cube_021.location = (-6.779, 5.353, -15.24)
ob_cube_cube_021.rotation_euler = (-0.2721, 0.4387, -0.09079)
ob_cube_cube_021.lineart.crease_threshold = 0.0
ob_cube_cube_020.location = (-8.127, 23.6, -13.29)
ob_cube_cube_020.rotation_euler = (3.235, -0.4273, -0.02502)
ob_cube_cube_020.lineart.crease_threshold = 0.0
ob_cube_007.location = (-19.71, 18.92, -12.26)
ob_cube_007.rotation_euler = (3.369, 1.353, 2.704)
ob_cube_007.scale = (1.106, 1.106, 1.106)
ob_cube_007.lineart.crease_threshold = 0.0
ob_cube_006.location = (-7.573, 31.22, -18.82)
ob_cube_006.rotation_euler = (0.3306, 0.66, 0.2703)
ob_cube_006.scale = (4.096, 4.096, 4.096)
ob_cube_006.lineart.crease_threshold = 0.0
ob_cube_005.location = (-7.821, 28.12, -13.26)
ob_cube_005.rotation_euler = (0.3306, 0.66, 0.369)
ob_cube_005.scale = (3.271, 3.271, 3.271)
ob_cube_005.lineart.crease_threshold = 0.0
ob_cube_004.location = (4.594, 29.68, -5.813)
ob_cube_004.rotation_euler = (1.513, 0.05235, 0.6844)
ob_cube_004.scale = (1.106, 1.106, 1.106)
ob_cube_004.lineart.crease_threshold = 0.0
ob_cube_000.location = (-4.578, 27.73, -3.029)
ob_cube_000.rotation_euler = (1.513, 0.05235, 0.6844)
ob_cube_000.scale = (3.271, 3.271, 3.271)
ob_cube_000.lineart.crease_threshold = 0.0
ob_cube_cube_019.location = (-2.901, -13.62, -7.47)
ob_cube_cube_019.rotation_euler = (2.795, -0.7362, -4.289)
ob_cube_cube_019.lineart.crease_threshold = 0.0
ob_cube_cube_018.location = (9.541, 3.646, -16.27)
ob_cube_cube_018.rotation_euler = (4.864, 0.8537, -7.716)
ob_cube_cube_018.lineart.crease_threshold = 0.0
ob_cube_cube_017.location = (11.32, 14.28, -16.27)
ob_cube_cube_017.rotation_euler = (4.864, 0.8537, -6.09)
ob_cube_cube_017.lineart.crease_threshold = 0.0
ob_cube_cube_016.location = (11.32, 26.37, -24.69)
ob_cube_cube_016.rotation_euler = (2.069, 0.1671, -6.654)
ob_cube_cube_016.lineart.crease_threshold = 0.0
ob_cube_cube_015.location = (6.361, 14.48, -29.35)
ob_cube_cube_015.rotation_euler = (-0.7947, -0.7685, -4.262)
ob_cube_cube_015.lineart.crease_threshold = 0.0
ob_cube_cube_014.location = (5.926, 11.53, -12.94)
ob_cube_cube_014.rotation_euler = (-0.224, 0.2867, -4.606)
ob_cube_cube_014.lineart.crease_threshold = 0.0
ob_cube_cube_013.location = (5.926, 19.17, -8.456)
ob_cube_cube_013.rotation_euler = (-0.1694, 1.699, -4.854)
ob_cube_cube_013.lineart.crease_threshold = 0.0
ob_cube_cube_012.location = (-10.68, 21.07, -8.456)
ob_cube_cube_012.rotation_euler = (-0.1694, 1.699, -3.236)
ob_cube_cube_012.lineart.crease_threshold = 0.0
ob_cube_cube_011.location = (-22.77, 22.18, -21.7)
ob_cube_cube_011.rotation_euler = (-0.1694, 1.699, 1.328)
ob_cube_cube_011.lineart.crease_threshold = 0.0
ob_cube_cube_010.location = (-12.68, 36.94, -21.7)
ob_cube_cube_010.rotation_euler = (-0.1694, 1.699, -0.0)
ob_cube_cube_010.lineart.crease_threshold = 0.0
ob_cube_cube_008.location = (1.808, 33.34, -21.7)
ob_cube_cube_008.rotation_euler = (-0.1694, 1.699, -0.0)
ob_cube_cube_008.lineart.crease_threshold = 0.0
ob_cube_cube_007.location = (0.0, 36.51, -6.991)
ob_cube_cube_007.rotation_euler = (-0.1694, -0.0, 0.0)
ob_cube_cube_007.lineart.crease_threshold = 0.0
ob_cube_cube_006.location = (1.584, 6.193, -16.35)
ob_cube_cube_006.rotation_euler = (0.2764, 3.109, 0.2205)
ob_cube_cube_006.lineart.crease_threshold = 0.0
ob_cube_cube_005.location = (-5.402, 27.04, -17.73)
ob_cube_cube_005.rotation_euler = (-0.244, 3.335, 0.2156)
ob_cube_cube_005.lineart.crease_threshold = 0.0
ob_cube_cube_004.location = (9.241, 20.77, -17.57)
ob_cube_cube_004.rotation_euler = (2.074, 1.9, 0.5166)
ob_cube_cube_004.lineart.crease_threshold = 0.0
ob_cube_cube_003.location = (0.0, 21.54, -5.882)
ob_cube_cube_003.rotation_euler = (1.477, 0.03883, -0.003642)
ob_cube_cube_003.lineart.crease_threshold = 0.0
ob_cube_cube_002.location = (0.0, 0.0, -4.434)
ob_cube_cube_002.rotation_euler = (1.571, -0.0, 0.0)
ob_cube_cube_002.lineart.crease_threshold = 0.0
ob_cube_010.location = (0.0, 13.22, 6.146)
ob_cube_010.rotation_euler = (1.18, -0.2592, 0.3267)
ob_cube_010.lineart.crease_threshold = 0.0
ob_cube_cube_009.location = (-6.295, 18.52, -5.173)
ob_cube_cube_009.rotation_euler = (1.472, 0.02527, -0.01094)
ob_cube_cube_009.lineart.crease_threshold = 0.0
ob_cube_cube_000.location = (0.0, 19.26, 2.71)
ob_cube_cube_000.rotation_euler = (1.05, -0.0, 0.0)
ob_cube_cube_000.lineart.crease_threshold = 0.0
ob_cube_cube_001.location = (0.0, 2.694, 2.71)
ob_cube_cube_001.rotation_euler = (1.571, -0.0, 0.0)
ob_cube_cube_001.lineart.crease_threshold = 0.0
ob_focusmarker.location = (-5.058, 0.0, 2.69)
ob_focusmarker.rotation_euler = (1.571, -0.0, 0.0)
ob_focusmarker.lineart.crease_threshold = 0.0
ob_shippy.location = (0.0, -1.988, 1.116)
ob_shippy.rotation_euler = (1.571, -0.0, 0.0)
ob_shippy.hide_render = True
ob_shippy.lineart.crease_threshold = 0.0
ob_camera.parent = ob_shippy
ob_camera.matrix_parent_inverse = Matrix(((1.0, 0.0, 0.0, -0.0), (0.0, -1.788e-07, 1.0, -1.116), (0.0, -1.0, -1.629e-07, -1.988), (0.0, 0.0, 0.0, 1.0)))
ob_camera.location = (0.0, -4.789, 1.924)
ob_camera.rotation_euler = (7.854, 0.0, 0.0)
ob_camera.lineart.crease_threshold = 0.0
ob_cube_003.parent = ob_camera
ob_cube_003.matrix_parent_inverse = Matrix(((1.0, 0.0, 0.0, -0.0), (0.0, 1.49e-07, 1.0, -1.924), (0.0, -1.0, 1.391e-07, -4.789), (0.0, 0.0, 0.0, 1.0)))
ob_cube_003.location = (-0.9231, -3.601, 1.42)
ob_cube_003.rotation_euler = (1.571, -0.0, 0.0)
ob_cube_003.scale = (0.02, 0.02, 0.02)
ob_cube_003.hide_render = True
ob_cube_003.lineart.crease_threshold = 0.0
ob_cube_002.parent = ob_camera
ob_cube_002.matrix_parent_inverse = Matrix(((1.0, 0.0, 0.0, -0.0), (0.0, 1.49e-07, 1.0, -1.924), (0.0, -1.0, 1.391e-07, -4.789), (0.0, 0.0, 0.0, 1.0)))
ob_cube_002.location = (-0.9206, -3.602, 1.67)
ob_cube_002.rotation_euler = (1.571, -0.0, 0.0)
ob_cube_002.scale = (0.015, 0.015, 0.015)
ob_cube_002.hide_render = True
ob_cube_002.lineart.crease_threshold = 0.0
ob_cube_001.parent = ob_camera
ob_cube_001.matrix_parent_inverse = Matrix(((1.0, 0.0, 0.0, -0.0), (0.0, 1.49e-07, 1.0, -1.924), (0.0, -1.0, 1.391e-07, -4.789), (0.0, 0.0, 0.0, 1.0)))
ob_cube_001.location = (-0.9206, -3.602, 2.352)
ob_cube_001.rotation_euler = (1.571, -0.0, 0.0)
ob_cube_001.scale = (0.025, 0.025, 0.025)
ob_cube_001.lineart.crease_threshold = 0.0
ob_pointer.parent = ob_camera
ob_pointer.matrix_parent_inverse = Matrix(((1.0, 0.0, 0.0, -0.0), (0.0, 1.49e-07, 1.0, -1.924), (0.0, -1.0, 1.391e-07, -4.789), (0.0, 0.0, 0.0, 1.0)))
ob_pointer.location = (0.8732, -3.601, 1.484)
ob_pointer.rotation_euler = (1.571, -0.0, 0.0)
ob_pointer.scale = (0.09096, 0.09096, 0.09096)
ob_pointer.lineart.crease_threshold = 0.0

# ---- collection membership
col_collection_1.objects.link(ob_global_props)
col_collection_1.objects.link(ob_cube_cube_022)
col_collection_1.objects.link(ob_cube_012)
col_collection_1.objects.link(ob_cube_011)
col_collection_1.objects.link(ob_cube_009)
col_collection_1.objects.link(ob_cube_008)
col_collection_1.objects.link(ob_cube_cube_021)
col_collection_1.objects.link(ob_cube_cube_020)
col_collection_1.objects.link(ob_cube_007)
col_collection_1.objects.link(ob_cube_006)
col_collection_1.objects.link(ob_cube_005)
col_collection_1.objects.link(ob_cube_004)
col_collection_1.objects.link(ob_cube_000)
col_collection_1.objects.link(ob_cube_cube_019)
col_collection_1.objects.link(ob_cube_cube_018)
col_collection_1.objects.link(ob_cube_cube_017)
col_collection_1.objects.link(ob_cube_cube_016)
col_collection_1.objects.link(ob_cube_cube_015)
col_collection_1.objects.link(ob_cube_cube_014)
col_collection_1.objects.link(ob_cube_cube_013)
col_collection_1.objects.link(ob_cube_cube_012)
col_collection_1.objects.link(ob_cube_cube_011)
col_collection_1.objects.link(ob_cube_cube_010)
col_collection_1.objects.link(ob_cube_cube_008)
col_collection_1.objects.link(ob_cube_cube_007)
col_collection_1.objects.link(ob_cube_cube_006)
col_collection_1.objects.link(ob_cube_cube_005)
col_collection_1.objects.link(ob_cube_cube_004)
col_collection_1.objects.link(ob_cube_cube_003)
col_collection_1.objects.link(ob_cube_cube_002)
col_collection_1.objects.link(ob_cube_010)
col_collection_1.objects.link(ob_cube_cube_009)
col_collection_1.objects.link(ob_cube_cube_000)
col_collection_1.objects.link(ob_cube_cube_001)
col_collection_1.objects.link(ob_focusmarker)
col_collection_1.objects.link(ob_shippy)
col_collection_1.objects.link(ob_camera)
col_collection_1.objects.link(ob_cube_003)
col_collection_1.objects.link(ob_cube_002)
col_collection_1.objects.link(ob_cube_001)
col_collection_1.objects.link(ob_pointer)

# ---- scene / render settings (as saved in the file)
scene.camera = ob_camera
scene.frame_start = 1; scene.frame_end = 250; scene.frame_set(0)
scene.render.engine = 'BLENDER_EEVEE_NEXT'
scene.render.resolution_percentage = 50
scene.render.dither_intensity = 0.0
scene.cycles.use_denoising = False
scene.cycles.samples = 10
scene.cycles.sampling_pattern = 'TABULATED_SOBOL'
scene.cycles.light_sampling_threshold = 0.0
scene.cycles.use_adaptive_sampling = False
scene.cycles.use_light_tree = False
scene.cycles.blur_glossy = 0.0
scene.cycles.pixel_filter_type = 'GAUSSIAN'
scene.cycles.sample_clamp_indirect = 0.0
scene.view_settings.view_transform = 'Standard'
bpy.context.view_layer.update()

# ---- added for rendering (the .blend has no usable light): sun
light_auto_sun = bpy.data.lights.new('AutoSun', 'SUN')
light_auto_sun.energy = 3.0
light_auto_sun.angle = 0.0523599
ob_auto_sun = bpy.data.objects.new('AutoSun', light_auto_sun)
scene.collection.objects.link(ob_auto_sun)
ob_auto_sun.rotation_euler = (0.872665, 0.174533, 0.523599)
bpy.context.view_layer.update()
